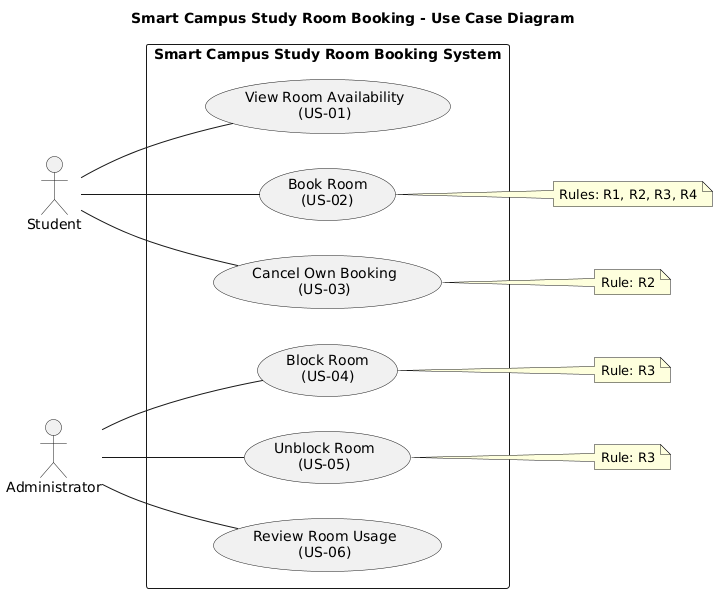

The diagram above was rendered by PlantUML. Its source (embedded in the PNG):
@startuml
title Smart Campus Study Room Booking - Use Case Diagram
left to right direction
skinparam packageStyle rectangle

actor Student
actor Administrator

rectangle "Smart Campus Study Room Booking System" {
  usecase "View Room Availability\n(US-01)" as UC1
  usecase "Book Room\n(US-02)" as UC2
  usecase "Cancel Own Booking\n(US-03)" as UC3
  usecase "Block Room\n(US-04)" as UC4
  usecase "Unblock Room\n(US-05)" as UC5
  usecase "Review Room Usage\n(US-06)" as UC6
}

Student -- UC1
Student -- UC2
Student -- UC3

Administrator -- UC4
Administrator -- UC5
Administrator -- UC6

note right of UC2
  Rules: R1, R2, R3, R4
end note
note right of UC3
  Rule: R2
end note
note right of UC4
  Rule: R3
end note
note right of UC5
  Rule: R3
end note
@enduml